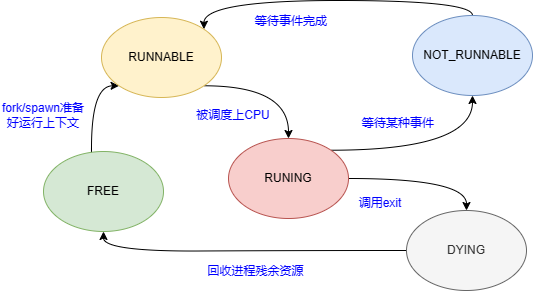

The diagram above was exported from draw.io. Its source (the exported page's mxGraphModel, read from the mxfile embedded in the PNG):
<mxGraphModel dx="619" dy="737" grid="0" gridSize="10" guides="1" tooltips="1" connect="1" arrows="1" fold="1" page="0" pageScale="1" pageWidth="827" pageHeight="1169" math="0" shadow="0">
  <root>
    <mxCell id="0" />
    <mxCell id="1" parent="0" />
    <mxCell id="693pVu6ZiEgBt-HNgdIn-6" style="edgeStyle=orthogonalEdgeStyle;rounded=0;orthogonalLoop=1;jettySize=auto;html=1;exitX=0.5;exitY=0;exitDx=0;exitDy=0;entryX=0;entryY=1;entryDx=0;entryDy=0;curved=1;" edge="1" parent="1" source="693pVu6ZiEgBt-HNgdIn-1" target="693pVu6ZiEgBt-HNgdIn-2">
      <mxGeometry relative="1" as="geometry">
        <Array as="points">
          <mxPoint x="183" y="170" />
          <mxPoint x="183" y="45" />
        </Array>
      </mxGeometry>
    </mxCell>
    <mxCell id="693pVu6ZiEgBt-HNgdIn-1" value="FREE" style="ellipse;whiteSpace=wrap;html=1;fillColor=#d5e8d4;strokeColor=#82b366;" vertex="1" parent="1">
      <mxGeometry x="135" y="111" width="120" height="80" as="geometry" />
    </mxCell>
    <mxCell id="693pVu6ZiEgBt-HNgdIn-8" style="edgeStyle=orthogonalEdgeStyle;rounded=0;orthogonalLoop=1;jettySize=auto;html=1;exitX=1;exitY=0;exitDx=0;exitDy=0;entryX=0.5;entryY=0;entryDx=0;entryDy=0;curved=1;endArrow=none;endFill=0;startArrow=classic;startFill=1;" edge="1" parent="1" source="693pVu6ZiEgBt-HNgdIn-2" target="693pVu6ZiEgBt-HNgdIn-4">
      <mxGeometry relative="1" as="geometry">
        <Array as="points">
          <mxPoint x="295" y="-40" />
          <mxPoint x="564" y="-40" />
        </Array>
      </mxGeometry>
    </mxCell>
    <mxCell id="693pVu6ZiEgBt-HNgdIn-10" style="edgeStyle=orthogonalEdgeStyle;rounded=0;orthogonalLoop=1;jettySize=auto;html=1;exitX=1;exitY=1;exitDx=0;exitDy=0;curved=1;" edge="1" parent="1" source="693pVu6ZiEgBt-HNgdIn-2" target="693pVu6ZiEgBt-HNgdIn-3">
      <mxGeometry relative="1" as="geometry">
        <Array as="points">
          <mxPoint x="380" y="45" />
        </Array>
      </mxGeometry>
    </mxCell>
    <mxCell id="693pVu6ZiEgBt-HNgdIn-2" value="RUNNABLE" style="ellipse;whiteSpace=wrap;html=1;fillColor=#fff2cc;strokeColor=#d6b656;" vertex="1" parent="1">
      <mxGeometry x="193" y="-23" width="120" height="80" as="geometry" />
    </mxCell>
    <mxCell id="693pVu6ZiEgBt-HNgdIn-12" style="edgeStyle=orthogonalEdgeStyle;rounded=0;orthogonalLoop=1;jettySize=auto;html=1;exitX=1;exitY=0.5;exitDx=0;exitDy=0;entryX=0.5;entryY=0;entryDx=0;entryDy=0;curved=1;" edge="1" parent="1" source="693pVu6ZiEgBt-HNgdIn-3" target="693pVu6ZiEgBt-HNgdIn-5">
      <mxGeometry relative="1" as="geometry" />
    </mxCell>
    <mxCell id="693pVu6ZiEgBt-HNgdIn-16" style="edgeStyle=orthogonalEdgeStyle;rounded=0;orthogonalLoop=1;jettySize=auto;html=1;exitX=1;exitY=0;exitDx=0;exitDy=0;curved=1;" edge="1" parent="1" source="693pVu6ZiEgBt-HNgdIn-3" target="693pVu6ZiEgBt-HNgdIn-4">
      <mxGeometry relative="1" as="geometry" />
    </mxCell>
    <mxCell id="693pVu6ZiEgBt-HNgdIn-3" value="RUNING" style="ellipse;whiteSpace=wrap;html=1;fillColor=#f8cecc;strokeColor=#b85450;" vertex="1" parent="1">
      <mxGeometry x="320" y="98" width="120" height="80" as="geometry" />
    </mxCell>
    <mxCell id="693pVu6ZiEgBt-HNgdIn-4" value="NOT_RUNNABLE" style="ellipse;whiteSpace=wrap;html=1;fillColor=#dae8fc;strokeColor=#6c8ebf;" vertex="1" parent="1">
      <mxGeometry x="504" y="-25" width="120" height="80" as="geometry" />
    </mxCell>
    <mxCell id="693pVu6ZiEgBt-HNgdIn-18" style="edgeStyle=orthogonalEdgeStyle;rounded=0;orthogonalLoop=1;jettySize=auto;html=1;exitX=0;exitY=0.5;exitDx=0;exitDy=0;entryX=0.5;entryY=1;entryDx=0;entryDy=0;curved=1;" edge="1" parent="1" source="693pVu6ZiEgBt-HNgdIn-5" target="693pVu6ZiEgBt-HNgdIn-1">
      <mxGeometry relative="1" as="geometry">
        <Array as="points">
          <mxPoint x="387" y="210" />
          <mxPoint x="195" y="211" />
        </Array>
      </mxGeometry>
    </mxCell>
    <mxCell id="693pVu6ZiEgBt-HNgdIn-5" value="DYING" style="ellipse;whiteSpace=wrap;html=1;fillColor=#f5f5f5;strokeColor=#666666;fontColor=#333333;" vertex="1" parent="1">
      <mxGeometry x="498" y="170" width="120" height="80" as="geometry" />
    </mxCell>
    <mxCell id="693pVu6ZiEgBt-HNgdIn-7" value="&lt;font color=&quot;#0000ff&quot;&gt;fork/spawn准备好运行上下文&lt;/font&gt;" style="text;html=1;strokeColor=none;fillColor=none;align=center;verticalAlign=middle;whiteSpace=wrap;rounded=0;" vertex="1" parent="1">
      <mxGeometry x="92" y="60" width="86" height="30" as="geometry" />
    </mxCell>
    <mxCell id="693pVu6ZiEgBt-HNgdIn-9" value="&lt;font color=&quot;#0000ff&quot;&gt;等待事件完成&lt;/font&gt;" style="text;html=1;strokeColor=none;fillColor=none;align=center;verticalAlign=middle;whiteSpace=wrap;rounded=0;" vertex="1" parent="1">
      <mxGeometry x="340" y="-34" width="86" height="30" as="geometry" />
    </mxCell>
    <mxCell id="693pVu6ZiEgBt-HNgdIn-11" value="&lt;font color=&quot;#0000ff&quot;&gt;被调度上CPU&lt;/font&gt;" style="text;html=1;strokeColor=none;fillColor=none;align=center;verticalAlign=middle;whiteSpace=wrap;rounded=0;" vertex="1" parent="1">
      <mxGeometry x="282" y="60" width="86" height="30" as="geometry" />
    </mxCell>
    <mxCell id="693pVu6ZiEgBt-HNgdIn-13" value="&lt;font color=&quot;#0000ff&quot;&gt;调用exit&lt;/font&gt;" style="text;html=1;strokeColor=none;fillColor=none;align=center;verticalAlign=middle;whiteSpace=wrap;rounded=0;" vertex="1" parent="1">
      <mxGeometry x="429" y="148" width="86" height="30" as="geometry" />
    </mxCell>
    <mxCell id="693pVu6ZiEgBt-HNgdIn-15" value="&lt;font color=&quot;#0000ff&quot;&gt;回收进程残余资源&lt;/font&gt;" style="text;html=1;strokeColor=none;fillColor=none;align=center;verticalAlign=middle;whiteSpace=wrap;rounded=0;" vertex="1" parent="1">
      <mxGeometry x="297" y="216" width="101" height="30" as="geometry" />
    </mxCell>
    <mxCell id="693pVu6ZiEgBt-HNgdIn-17" value="&lt;font color=&quot;#0000ff&quot;&gt;等待某种事件&lt;/font&gt;" style="text;html=1;strokeColor=none;fillColor=none;align=center;verticalAlign=middle;whiteSpace=wrap;rounded=0;" vertex="1" parent="1">
      <mxGeometry x="447" y="68" width="86" height="30" as="geometry" />
    </mxCell>
  </root>
</mxGraphModel>